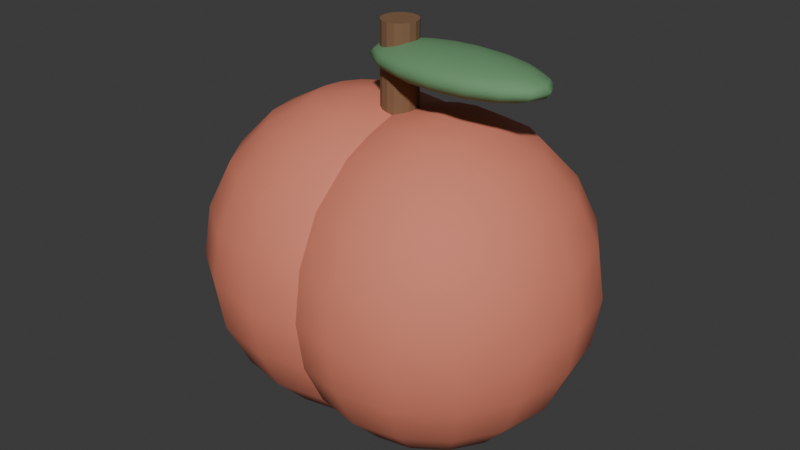 # Source: apple.blend  (saved by Blender 4.5.87; exported with 4.5.12 LTS)
import bpy
from mathutils import Matrix  # noqa: F401  (used for matrix-valued properties, if any)

bpy.ops.wm.read_factory_settings(use_empty=True)
scene = bpy.context.scene
scene.name = 'Scene'

# ---- collections
col_collection = bpy.data.collections.new('Collection'); scene.collection.children.link(col_collection)

# ---- materials (node trees are filled in below, after node groups)
mat_coral_009 = bpy.data.materials.new('coral.009')
mat_coral_009.diffuse_color = (0.7379, 0.2232, 0.1413, 1.0)
mat_edge_006 = bpy.data.materials.new('edge.006')
mat_edge_006.diffuse_color = (0.2159, 0.1144, 0.05613, 1.0)
mat_leaf_006 = bpy.data.materials.new('leaf.006')
mat_leaf_006.diffuse_color = (0.1384, 0.3095, 0.1441, 1.0)

# ---- material node trees
mat_coral_009.use_nodes = True; mat_coral_009.node_tree.nodes.clear()
_N = mat_coral_009.node_tree.nodes; _L = mat_coral_009.node_tree.links
n0 = _N.new('ShaderNodeBsdfPrincipled'); n0.name = 'Principled BSDF'; n0.location = (-200, 100)
n0.inputs[0].default_value = (0.7379, 0.2232, 0.1413, 1.0)
n0.inputs[2].default_value = 0.78
n1 = _N.new('ShaderNodeOutputMaterial'); n1.name = 'Material Output'; n1.location = (200, 100)
_L.new(n0.outputs[0], n1.inputs[0])
n1.is_active_output = True
mat_edge_006.use_nodes = True; mat_edge_006.node_tree.nodes.clear()
_N = mat_edge_006.node_tree.nodes; _L = mat_edge_006.node_tree.links
n0 = _N.new('ShaderNodeBsdfPrincipled'); n0.name = 'Principled BSDF'; n0.location = (-200, 100)
n0.inputs[0].default_value = (0.2159, 0.1144, 0.05613, 1.0)
n0.inputs[2].default_value = 0.78
n1 = _N.new('ShaderNodeOutputMaterial'); n1.name = 'Material Output'; n1.location = (200, 100)
_L.new(n0.outputs[0], n1.inputs[0])
n1.is_active_output = True
mat_leaf_006.use_nodes = True; mat_leaf_006.node_tree.nodes.clear()
_N = mat_leaf_006.node_tree.nodes; _L = mat_leaf_006.node_tree.links
n0 = _N.new('ShaderNodeBsdfPrincipled'); n0.name = 'Principled BSDF'; n0.location = (-200, 100)
n0.inputs[0].default_value = (0.1384, 0.3095, 0.1441, 1.0)
n0.inputs[2].default_value = 0.78
n1 = _N.new('ShaderNodeOutputMaterial'); n1.name = 'Material Output'; n1.location = (200, 100)
_L.new(n0.outputs[0], n1.inputs[0])
n1.is_active_output = True

# ---- world
world_world = bpy.data.worlds.new('World'); scene.world = world_world
world_world.use_nodes = True; world_world.node_tree.nodes.clear()
_N = world_world.node_tree.nodes; _L = world_world.node_tree.links
n0 = _N.new('ShaderNodeOutputWorld'); n0.name = 'World Output'; n0.location = (200, 100)
n1 = _N.new('ShaderNodeBackground'); n1.name = 'Background'; n1.location = (-200, 100)
n1.inputs[0].default_value = (0.05088, 0.05088, 0.05088, 1.0)
_L.new(n1.outputs[0], n0.inputs[0])
n0.is_active_output = True
world_world.color = (0.05088, 0.05088, 0.05088)
world_world.sun_shadow_jitter_overblur = 0.0

# ---- meshes
me_sphere_269 = bpy.data.meshes.new('Sphere.269')
me_sphere_269.from_pydata([(0.0, 0.178, 0.1352), (0.0, 0.22, 0.0), (0.0, 0.2092, -0.07107), (0.0, 0.178, -0.1352), (0.0, 0.06798, -0.2187), (0.02602, 0.06281, 0.2187), (0.04949, 0.1195, 0.1861), (0.06811, 0.1644, 0.1352), (0.08007, 0.1933, 0.07107), (0.08419, 0.2033, 0.0), (0.08007, 0.1933, -0.07107), (0.06811, 0.1644, -0.1352), (0.04949, 0.1195, -0.1861), (0.02602, 0.06281, -0.2187), (0.04807, 0.04807, 0.2187), (0.09144, 0.09144, 0.1861), (0.1259, 0.1259, 0.1352), (0.1479, 0.1479, 0.07107), (0.1556, 0.1556, 0.0), (0.1479, 0.1479, -0.07107), (0.1259, 0.1259, -0.1352), (0.09144, 0.09144, -0.1861), (0.04807, 0.04807, -0.2187), (0.06281, 0.02602, 0.2187), (0.1195, 0.04949, 0.1861), (0.1644, 0.06811, 0.1352), (0.1933, 0.08007, 0.07107), (0.2033, 0.08419, 0.0), (0.1933, 0.08007, -0.07107), (0.1644, 0.06811, -0.1352), (0.1195, 0.04949, -0.1861), (0.06281, 0.02602, -0.2187), (0.06798, -1.147e-08, 0.2187), (0.1293, -1.967e-08, 0.1861), (0.178, -3.278e-08, 0.1352), (0.2092, -1.967e-08, 0.07107), (0.22, -3.278e-08, 0.0), (0.2092, -1.967e-08, -0.07107), (0.178, -3.278e-08, -0.1352), (0.1293, -1.967e-08, -0.1861), (0.06798, -1.147e-08, -0.2187), (0.06281, -0.02602, 0.2187), (0.1195, -0.04949, 0.1861), (0.1644, -0.06811, 0.1352), (0.1933, -0.08007, 0.07107), (0.2033, -0.08419, 0.0), (0.1933, -0.08007, -0.07107), (0.1644, -0.06811, -0.1352), (0.1195, -0.04949, -0.1861), (0.06281, -0.02602, -0.2187), (0.04807, -0.04807, 0.2187), (0.09144, -0.09144, 0.1861), (0.1259, -0.1259, 0.1352), (0.1479, -0.1479, 0.07107), (0.1556, -0.1556, 0.0), (0.1479, -0.1479, -0.07107), (0.1259, -0.1259, -0.1352), (0.09144, -0.09144, -0.1861), (0.04807, -0.04807, -0.2187), (0.02602, -0.06281, 0.2187), (0.04949, -0.1195, 0.1861), (0.06811, -0.1644, 0.1352), (0.08007, -0.1933, 0.07107), (0.08419, -0.2033, 0.0), (0.08007, -0.1933, -0.07107), (0.06811, -0.1644, -0.1352), (0.04949, -0.1195, -0.1861), (0.02602, -0.06281, -0.2187), (-1.967e-08, -0.06798, 0.2187), (-3.934e-08, -0.1293, 0.1861), (-5.245e-08, -0.178, 0.1352), (-5.901e-08, -0.2092, 0.07107), (-7.868e-08, -0.22, 0.0), (-5.901e-08, -0.2092, -0.07107), (-5.245e-08, -0.178, -0.1352), (-3.934e-08, -0.1293, -0.1861), (-1.967e-08, -0.06798, -0.2187), (0.0, 0.0, -0.23), (-0.02602, -0.06281, 0.2187), (-0.04949, -0.1195, 0.1861), (-0.06811, -0.1644, 0.1352), (-0.08007, -0.1933, 0.07107), (-0.08419, -0.2033, 0.0), (-0.08007, -0.1933, -0.07107), (-0.06811, -0.1644, -0.1352), (-0.04949, -0.1195, -0.1861), (-0.02602, -0.06281, -0.2187), (0.0, 0.0, 0.23), (-0.04807, -0.04807, 0.2187), (-0.09144, -0.09144, 0.1861), (-0.1259, -0.1259, 0.1352), (-0.1479, -0.1479, 0.07107), (-0.1556, -0.1556, 0.0), (-0.1479, -0.1479, -0.07107), (-0.1259, -0.1259, -0.1352), (-0.09144, -0.09144, -0.1861), (-0.04807, -0.04807, -0.2187), (-0.06281, -0.02602, 0.2187), (-0.1195, -0.04949, 0.1861), (-0.1644, -0.06811, 0.1352), (-0.1933, -0.08007, 0.07107), (-0.2033, -0.08419, 0.0), (-0.1933, -0.08007, -0.07107), (-0.1644, -0.06811, -0.1352), (-0.1195, -0.04949, -0.1861), (-0.06281, -0.02602, -0.2187), (-0.06798, 2.623e-08, 0.2187), (-0.1293, 5.573e-08, 0.1861), (-0.178, 7.212e-08, 0.1352), (-0.2092, 9.835e-08, 0.07107), (-0.22, 1.115e-07, 0.0), (-0.2092, 9.835e-08, -0.07107), (-0.178, 7.212e-08, -0.1352), (-0.1293, 5.573e-08, -0.1861), (-0.06798, 2.623e-08, -0.2187), (-0.06281, 0.02602, 0.2187), (-0.1195, 0.04949, 0.1861), (-0.1644, 0.06811, 0.1352), (-0.1933, 0.08007, 0.07107), (-0.2033, 0.08419, 0.0), (-0.1933, 0.08007, -0.07107), (-0.1644, 0.06811, -0.1352), (-0.1195, 0.04949, -0.1861), (-0.06281, 0.02602, -0.2187), (-0.04807, 0.04807, 0.2187), (-0.09144, 0.09144, 0.1861), (-0.1259, 0.1259, 0.1352), (-0.1479, 0.1479, 0.07107), (-0.1556, 0.1556, 0.0), (-0.1479, 0.1479, -0.07107), (-0.1259, 0.1259, -0.1352), (-0.09144, 0.09144, -0.1861), (-0.04807, 0.04807, -0.2187), (-0.02602, 0.06281, 0.2187), (-0.04949, 0.1195, 0.1861), (-0.06811, 0.1644, 0.1352), (-0.08007, 0.1933, 0.07107), (-0.08419, 0.2033, 0.0), (-0.08007, 0.1933, -0.07107), (-0.06811, 0.1644, -0.1352), (-0.04949, 0.1195, -0.1861), (-0.02602, 0.06281, -0.2187), (3.606e-08, 0.06798, 0.2187), (7.212e-08, 0.1293, 0.1861), (1.18e-07, 0.2092, 0.07107), (7.212e-08, 0.1293, -0.1861), (0.13, 0.178, 0.1352), (0.13, 0.22, 0.0), (0.13, 0.2092, -0.07107), (0.13, 0.178, -0.1352), (0.13, 0.06798, -0.2187), (0.1548, 0.06281, 0.2187), (0.1772, 0.1195, 0.1861), (0.195, 0.1644, 0.1352), (0.2064, 0.1933, 0.07107), (0.2104, 0.2033, 0.0), (0.2064, 0.1933, -0.07107), (0.195, 0.1644, -0.1352), (0.1772, 0.1195, -0.1861), (0.1548, 0.06281, -0.2187), (0.1759, 0.04807, 0.2187), (0.2173, 0.09144, 0.1861), (0.2501, 0.1259, 0.1352), (0.2712, 0.1479, 0.07107), (0.2785, 0.1556, 0.0), (0.2712, 0.1479, -0.07107), (0.2501, 0.1259, -0.1352), (0.2173, 0.09144, -0.1861), (0.1759, 0.04807, -0.2187), (0.19, 0.02602, 0.2187), (0.244, 0.04949, 0.1861), (0.287, 0.06811, 0.1352), (0.3145, 0.08007, 0.07107), (0.324, 0.08419, 0.0), (0.3145, 0.08007, -0.07107), (0.287, 0.06811, -0.1352), (0.244, 0.04949, -0.1861), (0.19, 0.02602, -0.2187), (0.1949, -1.147e-08, 0.2187), (0.2534, -1.967e-08, 0.1861), (0.2999, -3.278e-08, 0.1352), (0.3297, -1.967e-08, 0.07107), (0.34, -3.278e-08, 0.0), (0.3297, -1.967e-08, -0.07107), (0.2999, -3.278e-08, -0.1352), (0.2534, -1.967e-08, -0.1861), (0.1949, -1.147e-08, -0.2187), (0.19, -0.02602, 0.2187), (0.244, -0.04949, 0.1861), (0.287, -0.06811, 0.1352), (0.3145, -0.08007, 0.07107), (0.324, -0.08419, 0.0), (0.3145, -0.08007, -0.07107), (0.287, -0.06811, -0.1352), (0.244, -0.04949, -0.1861), (0.19, -0.02602, -0.2187), (0.1759, -0.04807, 0.2187), (0.2173, -0.09144, 0.1861), (0.2501, -0.1259, 0.1352), (0.2712, -0.1479, 0.07107), (0.2785, -0.1556, 0.0), (0.2712, -0.1479, -0.07107), (0.2501, -0.1259, -0.1352), (0.2173, -0.09144, -0.1861), (0.1759, -0.04807, -0.2187), (0.1548, -0.06281, 0.2187), (0.1772, -0.1195, 0.1861), (0.195, -0.1644, 0.1352), (0.2064, -0.1933, 0.07107), (0.2104, -0.2033, 0.0), (0.2064, -0.1933, -0.07107), (0.195, -0.1644, -0.1352), (0.1772, -0.1195, -0.1861), (0.1548, -0.06281, -0.2187), (0.13, -0.06798, 0.2187), (0.13, -0.1293, 0.1861), (0.13, -0.178, 0.1352), (0.13, -0.2092, 0.07107), (0.13, -0.22, 0.0), (0.13, -0.2092, -0.07107), (0.13, -0.178, -0.1352), (0.13, -0.1293, -0.1861), (0.13, -0.06798, -0.2187), (0.13, 0.0, -0.23), (0.1052, -0.06281, 0.2187), (0.08276, -0.1195, 0.1861), (0.06498, -0.1644, 0.1352), (0.05357, -0.1933, 0.07107), (0.04964, -0.2033, 0.0), (0.05357, -0.1933, -0.07107), (0.06498, -0.1644, -0.1352), (0.08276, -0.1195, -0.1861), (0.1052, -0.06281, -0.2187), (0.13, 0.0, 0.23), (0.08411, -0.04807, 0.2187), (0.04272, -0.09144, 0.1861), (0.009867, -0.1259, 0.1352), (-0.01122, -0.1479, 0.07107), (-0.01849, -0.1556, 0.0), (-0.01122, -0.1479, -0.07107), (0.009867, -0.1259, -0.1352), (0.04272, -0.09144, -0.1861), (0.08411, -0.04807, -0.2187), (0.07005, -0.02602, 0.2187), (0.01596, -0.04949, 0.1861), (-0.02696, -0.06811, 0.1352), (-0.05452, -0.08007, 0.07107), (-0.06401, -0.08419, 0.0), (-0.05452, -0.08007, -0.07107), (-0.02696, -0.06811, -0.1352), (0.01596, -0.04949, -0.1861), (0.07005, -0.02602, -0.2187), (0.06511, 2.623e-08, 0.2187), (0.006565, 5.573e-08, 0.1861), (-0.03989, 7.212e-08, 0.1352), (-0.06972, 9.835e-08, 0.07107), (-0.08, 1.115e-07, 0.0), (-0.06972, 9.835e-08, -0.07107), (-0.03989, 7.212e-08, -0.1352), (0.006565, 5.573e-08, -0.1861), (0.06511, 2.623e-08, -0.2187), (0.07005, 0.02602, 0.2187), (0.01596, 0.04949, 0.1861), (-0.02696, 0.06811, 0.1352), (-0.05452, 0.08007, 0.07107), (-0.06401, 0.08419, 0.0), (-0.05452, 0.08007, -0.07107), (-0.02696, 0.06811, -0.1352), (0.01596, 0.04949, -0.1861), (0.07005, 0.02602, -0.2187), (0.08411, 0.04807, 0.2187), (0.04272, 0.09144, 0.1861), (0.009867, 0.1259, 0.1352), (-0.01122, 0.1479, 0.07107), (-0.01849, 0.1556, 0.0), (-0.01122, 0.1479, -0.07107), (0.009867, 0.1259, -0.1352), (0.04272, 0.09144, -0.1861), (0.08411, 0.04807, -0.2187), (0.1052, 0.06281, 0.2187), (0.08276, 0.1195, 0.1861), (0.06498, 0.1644, 0.1352), (0.05357, 0.1933, 0.07107), (0.04964, 0.2033, 0.0), (0.05357, 0.1933, -0.07107), (0.06498, 0.1644, -0.1352), (0.08276, 0.1195, -0.1861), (0.1052, 0.06281, -0.2187), (0.13, 0.06798, 0.2187), (0.13, 0.1293, 0.1861), (0.13, 0.2092, 0.07107), (0.13, 0.1293, -0.1861)], [], [(144, 0, 7, 8), (142, 87, 5), (145, 3, 11, 12), (1, 144, 8, 9), (143, 142, 5, 6), (4, 145, 12, 13), (2, 1, 9, 10), (0, 143, 6, 7), (77, 4, 13), (3, 2, 10, 11), (5, 87, 14), (12, 11, 20, 21), (9, 8, 17, 18), (6, 5, 14, 15), (13, 12, 21, 22), (10, 9, 18, 19), (7, 6, 15, 16), (77, 13, 22), (11, 10, 19, 20), (8, 7, 16, 17), (20, 19, 28, 29), (17, 16, 25, 26), (14, 87, 23), (21, 20, 29, 30), (18, 17, 26, 27), (15, 14, 23, 24), (22, 21, 30, 31), (19, 18, 27, 28), (16, 15, 24, 25), (77, 22, 31), (25, 24, 33, 34), (77, 31, 40), (29, 28, 37, 38), (26, 25, 34, 35), (23, 87, 32), (30, 29, 38, 39), (27, 26, 35, 36), (24, 23, 32, 33), (31, 30, 39, 40), (28, 27, 36, 37), (37, 36, 45, 46), (34, 33, 42, 43), (77, 40, 49), (38, 37, 46, 47), (35, 34, 43, 44), (32, 87, 41), (39, 38, 47, 48), (36, 35, 44, 45), (33, 32, 41, 42), (40, 39, 48, 49), (42, 41, 50, 51), (49, 48, 57, 58), (46, 45, 54, 55), (43, 42, 51, 52), (77, 49, 58), (47, 46, 55, 56), (44, 43, 52, 53), (41, 87, 50), (48, 47, 56, 57), (45, 44, 53, 54), (57, 56, 65, 66), (54, 53, 62, 63), (51, 50, 59, 60), (58, 57, 66, 67), (55, 54, 63, 64), (52, 51, 60, 61), (77, 58, 67), (56, 55, 64, 65), (53, 52, 61, 62), (50, 87, 59), (62, 61, 70, 71), (59, 87, 68), (66, 65, 74, 75), (63, 62, 71, 72), (60, 59, 68, 69), (67, 66, 75, 76), (64, 63, 72, 73), (61, 60, 69, 70), (77, 67, 76), (65, 64, 73, 74), (74, 73, 83, 84), (71, 70, 80, 81), (68, 87, 78), (75, 74, 84, 85), (72, 71, 81, 82), (69, 68, 78, 79), (76, 75, 85, 86), (73, 72, 82, 83), (70, 69, 79, 80), (77, 76, 86), (80, 79, 89, 90), (77, 86, 96), (84, 83, 93, 94), (81, 80, 90, 91), (78, 87, 88), (85, 84, 94, 95), (82, 81, 91, 92), (79, 78, 88, 89), (86, 85, 95, 96), (83, 82, 92, 93), (96, 95, 104, 105), (93, 92, 101, 102), (90, 89, 98, 99), (77, 96, 105), (94, 93, 102, 103), (91, 90, 99, 100), (88, 87, 97), (95, 94, 103, 104), (92, 91, 100, 101), (89, 88, 97, 98), (101, 100, 109, 110), (98, 97, 106, 107), (105, 104, 113, 114), (102, 101, 110, 111), (99, 98, 107, 108), (77, 105, 114), (103, 102, 111, 112), (100, 99, 108, 109), (97, 87, 106), (104, 103, 112, 113), (106, 87, 115), (113, 112, 121, 122), (110, 109, 118, 119), (107, 106, 115, 116), (114, 113, 122, 123), (111, 110, 119, 120), (108, 107, 116, 117), (77, 114, 123), (112, 111, 120, 121), (109, 108, 117, 118), (118, 117, 126, 127), (115, 87, 124), (122, 121, 130, 131), (119, 118, 127, 128), (116, 115, 124, 125), (123, 122, 131, 132), (120, 119, 128, 129), (117, 116, 125, 126), (77, 123, 132), (121, 120, 129, 130), (77, 132, 141), (130, 129, 138, 139), (127, 126, 135, 136), (124, 87, 133), (131, 130, 139, 140), (128, 127, 136, 137), (125, 124, 133, 134), (132, 131, 140, 141), (129, 128, 137, 138), (126, 125, 134, 135), (138, 137, 1, 2), (135, 134, 143, 0), (77, 141, 4), (139, 138, 2, 3), (136, 135, 0, 144), (133, 87, 142), (140, 139, 3, 145), (137, 136, 144, 1), (134, 133, 142, 143), (141, 140, 145, 4), (288, 233, 151), (291, 149, 157, 158), (147, 290, 154, 155), (289, 288, 151, 152), (150, 291, 158, 159), (148, 147, 155, 156), (146, 289, 152, 153), (223, 150, 159), (149, 148, 156, 157), (290, 146, 153, 154), (158, 157, 166, 167), (155, 154, 163, 164), (152, 151, 160, 161), (159, 158, 167, 168), (156, 155, 164, 165), (153, 152, 161, 162), (223, 159, 168), (157, 156, 165, 166), (154, 153, 162, 163), (151, 233, 160), (163, 162, 171, 172), (160, 233, 169), (167, 166, 175, 176), (164, 163, 172, 173), (161, 160, 169, 170), (168, 167, 176, 177), (165, 164, 173, 174), (162, 161, 170, 171), (223, 168, 177), (166, 165, 174, 175), (175, 174, 183, 184), (172, 171, 180, 181), (169, 233, 178), (176, 175, 184, 185), (173, 172, 181, 182), (170, 169, 178, 179), (177, 176, 185, 186), (174, 173, 182, 183), (171, 170, 179, 180), (223, 177, 186), (180, 179, 188, 189), (223, 186, 195), (184, 183, 192, 193), (181, 180, 189, 190), (178, 233, 187), (185, 184, 193, 194), (182, 181, 190, 191), (179, 178, 187, 188), (186, 185, 194, 195), (183, 182, 191, 192), (195, 194, 203, 204), (192, 191, 200, 201), (189, 188, 197, 198), (223, 195, 204), (193, 192, 201, 202), (190, 189, 198, 199), (187, 233, 196), (194, 193, 202, 203), (191, 190, 199, 200), (188, 187, 196, 197), (200, 199, 208, 209), (197, 196, 205, 206), (204, 203, 212, 213), (201, 200, 209, 210), (198, 197, 206, 207), (223, 204, 213), (202, 201, 210, 211), (199, 198, 207, 208), (196, 233, 205), (203, 202, 211, 212), (205, 233, 214), (212, 211, 220, 221), (209, 208, 217, 218), (206, 205, 214, 215), (213, 212, 221, 222), (210, 209, 218, 219), (207, 206, 215, 216), (223, 213, 222), (211, 210, 219, 220), (208, 207, 216, 217), (217, 216, 226, 227), (214, 233, 224), (221, 220, 230, 231), (218, 217, 227, 228), (215, 214, 224, 225), (222, 221, 231, 232), (219, 218, 228, 229), (216, 215, 225, 226), (223, 222, 232), (220, 219, 229, 230), (223, 232, 242), (230, 229, 239, 240), (227, 226, 236, 237), (224, 233, 234), (231, 230, 240, 241), (228, 227, 237, 238), (225, 224, 234, 235), (232, 231, 241, 242), (229, 228, 238, 239), (226, 225, 235, 236), (239, 238, 247, 248), (236, 235, 244, 245), (223, 242, 251), (240, 239, 248, 249), (237, 236, 245, 246), (234, 233, 243), (241, 240, 249, 250), (238, 237, 246, 247), (235, 234, 243, 244), (242, 241, 250, 251), (244, 243, 252, 253), (251, 250, 259, 260), (248, 247, 256, 257), (245, 244, 253, 254), (223, 251, 260), (249, 248, 257, 258), (246, 245, 254, 255), (243, 233, 252), (250, 249, 258, 259), (247, 246, 255, 256), (256, 255, 264, 265), (253, 252, 261, 262), (260, 259, 268, 269), (257, 256, 265, 266), (254, 253, 262, 263), (223, 260, 269), (258, 257, 266, 267), (255, 254, 263, 264), (252, 233, 261), (259, 258, 267, 268), (261, 233, 270), (268, 267, 276, 277), (265, 264, 273, 274), (262, 261, 270, 271), (269, 268, 277, 278), (266, 265, 274, 275), (263, 262, 271, 272), (223, 269, 278), (267, 266, 275, 276), (264, 263, 272, 273), (276, 275, 284, 285), (273, 272, 281, 282), (270, 233, 279), (277, 276, 285, 286), (274, 273, 282, 283), (271, 270, 279, 280), (278, 277, 286, 287), (275, 274, 283, 284), (272, 271, 280, 281), (223, 278, 287), (281, 280, 289, 146), (223, 287, 150), (285, 284, 148, 149), (282, 281, 146, 290), (279, 233, 288), (286, 285, 149, 291), (283, 282, 290, 147), (280, 279, 288, 289), (287, 286, 291, 150), (284, 283, 147, 148)])
me_sphere_269.polygons.foreach_set('use_smooth', [True] * 320)
_uv = me_sphere_269.uv_layers.new(name='UVMap')
_uv.uv.foreach_set('vector', [0.75, 0.6, 0.75, 0.7, 0.6875, 0.7, 0.6875, 0.6, 0.75, 0.9, 0.7187, 1.0, 0.6875, 0.9, 0.75, 0.2, 0.75, 0.3, 0.6875, 0.3, 0.6875, 0.2, 0.75, 0.5, 0.75, 0.6, 0.6875, 0.6, 0.6875, 0.5, 0.75, 0.8, 0.75, 0.9, 0.6875, 0.9, 0.6875, 0.8, 0.75, 0.1, 0.75, 0.2, 0.6875, 0.2, 0.6875, 0.1, 0.75, 0.4, 0.75, 0.5, 0.6875, 0.5, 0.6875, 0.4, 0.75, 0.7, 0.75, 0.8, 0.6875, 0.8, 0.6875, 0.7, 0.7188, 0.0, 0.75, 0.1, 0.6875, 0.1, 0.75, 0.3, 0.75, 0.4, 0.6875, 0.4, 0.6875, 0.3, 0.6875, 0.9, 0.6562, 1.0, 0.625, 0.9, 0.6875, 0.2, 0.6875, 0.3, 0.625, 0.3, 0.625, 0.2, 0.6875, 0.5, 0.6875, 0.6, 0.625, 0.6, 0.625, 0.5, 0.6875, 0.8, 0.6875, 0.9, 0.625, 0.9, 0.625, 0.8, 0.6875, 0.1, 0.6875, 0.2, 0.625, 0.2, 0.625, 0.1, 0.6875, 0.4, 0.6875, 0.5, 0.625, 0.5, 0.625, 0.4, 0.6875, 0.7, 0.6875, 0.8, 0.625, 0.8, 0.625, 0.7, 0.6562, 0.0, 0.6875, 0.1, 0.625, 0.1, 0.6875, 0.3, 0.6875, 0.4, 0.625, 0.4, 0.625, 0.3, 0.6875, 0.6, 0.6875, 0.7, 0.625, 0.7, 0.625, 0.6, 0.625, 0.3, 0.625, 0.4, 0.5625, 0.4, 0.5625, 0.3, 0.625, 0.6, 0.625, 0.7, 0.5625, 0.7, 0.5625, 0.6, 0.625, 0.9, 0.5938, 1.0, 0.5625, 0.9, 0.625, 0.2, 0.625, 0.3, 0.5625, 0.3, 0.5625, 0.2, 0.625, 0.5, 0.625, 0.6, 0.5625, 0.6, 0.5625, 0.5, 0.625, 0.8, 0.625, 0.9, 0.5625, 0.9, 0.5625, 0.8, 0.625, 0.1, 0.625, 0.2, 0.5625, 0.2, 0.5625, 0.1, 0.625, 0.4, 0.625, 0.5, 0.5625, 0.5, 0.5625, 0.4, 0.625, 0.7, 0.625, 0.8, 0.5625, 0.8, 0.5625, 0.7, 0.5938, 0.0, 0.625, 0.1, 0.5625, 0.1, 0.5625, 0.7, 0.5625, 0.8, 0.5, 0.8, 0.5, 0.7, 0.5312, 0.0, 0.5625, 0.1, 0.5, 0.1, 0.5625, 0.3, 0.5625, 0.4, 0.5, 0.4, 0.5, 0.3, 0.5625, 0.6, 0.5625, 0.7, 0.5, 0.7, 0.5, 0.6, 0.5625, 0.9, 0.5312, 1.0, 0.5, 0.9, 0.5625, 0.2, 0.5625, 0.3, 0.5, 0.3, 0.5, 0.2, 0.5625, 0.5, 0.5625, 0.6, 0.5, 0.6, 0.5, 0.5, 0.5625, 0.8, 0.5625, 0.9, 0.5, 0.9, 0.5, 0.8, 0.5625, 0.1, 0.5625, 0.2, 0.5, 0.2, 0.5, 0.1, 0.5625, 0.4, 0.5625, 0.5, 0.5, 0.5, 0.5, 0.4, 0.5, 0.4, 0.5, 0.5, 0.4375, 0.5, 0.4375, 0.4, 0.5, 0.7, 0.5, 0.8, 0.4375, 0.8, 0.4375, 0.7, 0.4687, 0.0, 0.5, 0.1, 0.4375, 0.1, 0.5, 0.3, 0.5, 0.4, 0.4375, 0.4, 0.4375, 0.3, 0.5, 0.6, 0.5, 0.7, 0.4375, 0.7, 0.4375, 0.6, 0.5, 0.9, 0.4687, 1.0, 0.4375, 0.9, 0.5, 0.2, 0.5, 0.3, 0.4375, 0.3, 0.4375, 0.2, 0.5, 0.5, 0.5, 0.6, 0.4375, 0.6, 0.4375, 0.5, 0.5, 0.8, 0.5, 0.9, 0.4375, 0.9, 0.4375, 0.8, 0.5, 0.1, 0.5, 0.2, 0.4375, 0.2, 0.4375, 0.1, 0.4375, 0.8, 0.4375, 0.9, 0.375, 0.9, 0.375, 0.8, 0.4375, 0.1, 0.4375, 0.2, 0.375, 0.2, 0.375, 0.1, 0.4375, 0.4, 0.4375, 0.5, 0.375, 0.5, 0.375, 0.4, 0.4375, 0.7, 0.4375, 0.8, 0.375, 0.8, 0.375, 0.7, 0.4062, 0.0, 0.4375, 0.1, 0.375, 0.1, 0.4375, 0.3, 0.4375, 0.4, 0.375, 0.4, 0.375, 0.3, 0.4375, 0.6, 0.4375, 0.7, 0.375, 0.7, 0.375, 0.6, 0.4375, 0.9, 0.4062, 1.0, 0.375, 0.9, 0.4375, 0.2, 0.4375, 0.3, 0.375, 0.3, 0.375, 0.2, 0.4375, 0.5, 0.4375, 0.6, 0.375, 0.6, 0.375, 0.5, 0.375, 0.2, 0.375, 0.3, 0.3125, 0.3, 0.3125, 0.2, 0.375, 0.5, 0.375, 0.6, 0.3125, 0.6, 0.3125, 0.5, 0.375, 0.8, 0.375, 0.9, 0.3125, 0.9, 0.3125, 0.8, 0.375, 0.1, 0.375, 0.2, 0.3125, 0.2, 0.3125, 0.1, 0.375, 0.4, 0.375, 0.5, 0.3125, 0.5, 0.3125, 0.4, 0.375, 0.7, 0.375, 0.8, 0.3125, 0.8, 0.3125, 0.7, 0.3437, 0.0, 0.375, 0.1, 0.3125, 0.1, 0.375, 0.3, 0.375, 0.4, 0.3125, 0.4, 0.3125, 0.3, 0.375, 0.6, 0.375, 0.7, 0.3125, 0.7, 0.3125, 0.6, 0.375, 0.9, 0.3437, 1.0, 0.3125, 0.9, 0.3125, 0.6, 0.3125, 0.7, 0.25, 0.7, 0.25, 0.6, 0.3125, 0.9, 0.2812, 1.0, 0.25, 0.9, 0.3125, 0.2, 0.3125, 0.3, 0.25, 0.3, 0.25, 0.2, 0.3125, 0.5, 0.3125, 0.6, 0.25, 0.6, 0.25, 0.5, 0.3125, 0.8, 0.3125, 0.9, 0.25, 0.9, 0.25, 0.8, 0.3125, 0.1, 0.3125, 0.2, 0.25, 0.2, 0.25, 0.1, 0.3125, 0.4, 0.3125, 0.5, 0.25, 0.5, 0.25, 0.4, 0.3125, 0.7, 0.3125, 0.8, 0.25, 0.8, 0.25, 0.7, 0.2812, 0.0, 0.3125, 0.1, 0.25, 0.1, 0.3125, 0.3, 0.3125, 0.4, 0.25, 0.4, 0.25, 0.3, 0.25, 0.3, 0.25, 0.4, 0.1875, 0.4, 0.1875, 0.3, 0.25, 0.6, 0.25, 0.7, 0.1875, 0.7, 0.1875, 0.6, 0.25, 0.9, 0.2187, 1.0, 0.1875, 0.9, 0.25, 0.2, 0.25, 0.3, 0.1875, 0.3, 0.1875, 0.2, 0.25, 0.5, 0.25, 0.6, 0.1875, 0.6, 0.1875, 0.5, 0.25, 0.8, 0.25, 0.9, 0.1875, 0.9, 0.1875, 0.8, 0.25, 0.1, 0.25, 0.2, 0.1875, 0.2, 0.1875, 0.1, 0.25, 0.4, 0.25, 0.5, 0.1875, 0.5, 0.1875, 0.4, 0.25, 0.7, 0.25, 0.8, 0.1875, 0.8, 0.1875, 0.7, 0.2187, 0.0, 0.25, 0.1, 0.1875, 0.1, 0.1875, 0.7, 0.1875, 0.8, 0.125, 0.8, 0.125, 0.7, 0.1562, 0.0, 0.1875, 0.1, 0.125, 0.1, 0.1875, 0.3, 0.1875, 0.4, 0.125, 0.4, 0.125, 0.3, 0.1875, 0.6, 0.1875, 0.7, 0.125, 0.7, 0.125, 0.6, 0.1875, 0.9, 0.1562, 1.0, 0.125, 0.9, 0.1875, 0.2, 0.1875, 0.3, 0.125, 0.3, 0.125, 0.2, 0.1875, 0.5, 0.1875, 0.6, 0.125, 0.6, 0.125, 0.5, 0.1875, 0.8, 0.1875, 0.9, 0.125, 0.9, 0.125, 0.8, 0.1875, 0.1, 0.1875, 0.2, 0.125, 0.2, 0.125, 0.1, 0.1875, 0.4, 0.1875, 0.5, 0.125, 0.5, 0.125, 0.4, 0.125, 0.1, 0.125, 0.2, 0.0625, 0.2, 0.0625, 0.1, 0.125, 0.4, 0.125, 0.5, 0.0625, 0.5, 0.0625, 0.4, 0.125, 0.7, 0.125, 0.8, 0.0625, 0.8, 0.0625, 0.7, 0.09375, 0.0, 0.125, 0.1, 0.0625, 0.1, 0.125, 0.3, 0.125, 0.4, 0.0625, 0.4, 0.0625, 0.3, 0.125, 0.6, 0.125, 0.7, 0.0625, 0.7, 0.0625, 0.6, 0.125, 0.9, 0.09375, 1.0, 0.0625, 0.9, 0.125, 0.2, 0.125, 0.3, 0.0625, 0.3, 0.0625, 0.2, 0.125, 0.5, 0.125, 0.6, 0.0625, 0.6, 0.0625, 0.5, 0.125, 0.8, 0.125, 0.9, 0.0625, 0.9, 0.0625, 0.8, 0.0625, 0.5, 0.0625, 0.6, 0.0, 0.6, 0.0, 0.5, 0.0625, 0.8, 0.0625, 0.9, 0.0, 0.9, 0.0, 0.8, 0.0625, 0.1, 0.0625, 0.2, 0.0, 0.2, 0.0, 0.1, 0.0625, 0.4, 0.0625, 0.5, 0.0, 0.5, 0.0, 0.4, 0.0625, 0.7, 0.0625, 0.8, 0.0, 0.8, 0.0, 0.7, 0.03125, 0.0, 0.0625, 0.1, 0.0, 0.1, 0.0625, 0.3, 0.0625, 0.4, 0.0, 0.4, 0.0, 0.3, 0.0625, 0.6, 0.0625, 0.7, 0.0, 0.7, 0.0, 0.6, 0.0625, 0.9, 0.03125, 1.0, 0.0, 0.9, 0.0625, 0.2, 0.0625, 0.3, 0.0, 0.3, 0.0, 0.2, 1.0, 0.9, 0.9687, 1.0, 0.9375, 0.9, 1.0, 0.2, 1.0, 0.3, 0.9375, 0.3, 0.9375, 0.2, 1.0, 0.5, 1.0, 0.6, 0.9375, 0.6, 0.9375, 0.5, 1.0, 0.8, 1.0, 0.9, 0.9375, 0.9, 0.9375, 0.8, 1.0, 0.1, 1.0, 0.2, 0.9375, 0.2, 0.9375, 0.1, 1.0, 0.4, 1.0, 0.5, 0.9375, 0.5, 0.9375, 0.4, 1.0, 0.7, 1.0, 0.8, 0.9375, 0.8, 0.9375, 0.7, 0.9687, 0.0, 1.0, 0.1, 0.9375, 0.1, 1.0, 0.3, 1.0, 0.4, 0.9375, 0.4, 0.9375, 0.3, 1.0, 0.6, 1.0, 0.7, 0.9375, 0.7, 0.9375, 0.6, 0.9375, 0.6, 0.9375, 0.7, 0.875, 0.7, 0.875, 0.6, 0.9375, 0.9, 0.9062, 1.0, 0.875, 0.9, 0.9375, 0.2, 0.9375, 0.3, 0.875, 0.3, 0.875, 0.2, 0.9375, 0.5, 0.9375, 0.6, 0.875, 0.6, 0.875, 0.5, 0.9375, 0.8, 0.9375, 0.9, 0.875, 0.9, 0.875, 0.8, 0.9375, 0.1, 0.9375, 0.2, 0.875, 0.2, 0.875, 0.1, 0.9375, 0.4, 0.9375, 0.5, 0.875, 0.5, 0.875, 0.4, 0.9375, 0.7, 0.9375, 0.8, 0.875, 0.8, 0.875, 0.7, 0.9062, 0.0, 0.9375, 0.1, 0.875, 0.1, 0.9375, 0.3, 0.9375, 0.4, 0.875, 0.4, 0.875, 0.3, 0.8437, 0.0, 0.875, 0.1, 0.8125, 0.1, 0.875, 0.3, 0.875, 0.4, 0.8125, 0.4, 0.8125, 0.3, 0.875, 0.6, 0.875, 0.7, 0.8125, 0.7, 0.8125, 0.6, 0.875, 0.9, 0.8437, 1.0, 0.8125, 0.9, 0.875, 0.2, 0.875, 0.3, 0.8125, 0.3, 0.8125, 0.2, 0.875, 0.5, 0.875, 0.6, 0.8125, 0.6, 0.8125, 0.5, 0.875, 0.8, 0.875, 0.9, 0.8125, 0.9, 0.8125, 0.8, 0.875, 0.1, 0.875, 0.2, 0.8125, 0.2, 0.8125, 0.1, 0.875, 0.4, 0.875, 0.5, 0.8125, 0.5, 0.8125, 0.4, 0.875, 0.7, 0.875, 0.8, 0.8125, 0.8, 0.8125, 0.7, 0.8125, 0.4, 0.8125, 0.5, 0.75, 0.5, 0.75, 0.4, 0.8125, 0.7, 0.8125, 0.8, 0.75, 0.8, 0.75, 0.7, 0.7812, 0.0, 0.8125, 0.1, 0.75, 0.1, 0.8125, 0.3, 0.8125, 0.4, 0.75, 0.4, 0.75, 0.3, 0.8125, 0.6, 0.8125, 0.7, 0.75, 0.7, 0.75, 0.6, 0.8125, 0.9, 0.7812, 1.0, 0.75, 0.9, 0.8125, 0.2, 0.8125, 0.3, 0.75, 0.3, 0.75, 0.2, 0.8125, 0.5, 0.8125, 0.6, 0.75, 0.6, 0.75, 0.5, 0.8125, 0.8, 0.8125, 0.9, 0.75, 0.9, 0.75, 0.8, 0.8125, 0.1, 0.8125, 0.2, 0.75, 0.2, 0.75, 0.1, 0.75, 0.9, 0.7187, 1.0, 0.6875, 0.9, 0.75, 0.2, 0.75, 0.3, 0.6875, 0.3, 0.6875, 0.2, 0.75, 0.5, 0.75, 0.6, 0.6875, 0.6, 0.6875, 0.5, 0.75, 0.8, 0.75, 0.9, 0.6875, 0.9, 0.6875, 0.8, 0.75, 0.1, 0.75, 0.2, 0.6875, 0.2, 0.6875, 0.1, 0.75, 0.4, 0.75, 0.5, 0.6875, 0.5, 0.6875, 0.4, 0.75, 0.7, 0.75, 0.8, 0.6875, 0.8, 0.6875, 0.7, 0.7188, 0.0, 0.75, 0.1, 0.6875, 0.1, 0.75, 0.3, 0.75, 0.4, 0.6875, 0.4, 0.6875, 0.3, 0.75, 0.6, 0.75, 0.7, 0.6875, 0.7, 0.6875, 0.6, 0.6875, 0.2, 0.6875, 0.3, 0.625, 0.3, 0.625, 0.2, 0.6875, 0.5, 0.6875, 0.6, 0.625, 0.6, 0.625, 0.5, 0.6875, 0.8, 0.6875, 0.9, 0.625, 0.9, 0.625, 0.8, 0.6875, 0.1, 0.6875, 0.2, 0.625, 0.2, 0.625, 0.1, 0.6875, 0.4, 0.6875, 0.5, 0.625, 0.5, 0.625, 0.4, 0.6875, 0.7, 0.6875, 0.8, 0.625, 0.8, 0.625, 0.7, 0.6562, 0.0, 0.6875, 0.1, 0.625, 0.1, 0.6875, 0.3, 0.6875, 0.4, 0.625, 0.4, 0.625, 0.3, 0.6875, 0.6, 0.6875, 0.7, 0.625, 0.7, 0.625, 0.6, 0.6875, 0.9, 0.6562, 1.0, 0.625, 0.9, 0.625, 0.6, 0.625, 0.7, 0.5625, 0.7, 0.5625, 0.6, 0.625, 0.9, 0.5938, 1.0, 0.5625, 0.9, 0.625, 0.2, 0.625, 0.3, 0.5625, 0.3, 0.5625, 0.2, 0.625, 0.5, 0.625, 0.6, 0.5625, 0.6, 0.5625, 0.5, 0.625, 0.8, 0.625, 0.9, 0.5625, 0.9, 0.5625, 0.8, 0.625, 0.1, 0.625, 0.2, 0.5625, 0.2, 0.5625, 0.1, 0.625, 0.4, 0.625, 0.5, 0.5625, 0.5, 0.5625, 0.4, 0.625, 0.7, 0.625, 0.8, 0.5625, 0.8, 0.5625, 0.7, 0.5938, 0.0, 0.625, 0.1, 0.5625, 0.1, 0.625, 0.3, 0.625, 0.4, 0.5625, 0.4, 0.5625, 0.3, 0.5625, 0.3, 0.5625, 0.4, 0.5, 0.4, 0.5, 0.3, 0.5625, 0.6, 0.5625, 0.7, 0.5, 0.7, 0.5, 0.6, 0.5625, 0.9, 0.5312, 1.0, 0.5, 0.9, 0.5625, 0.2, 0.5625, 0.3, 0.5, 0.3, 0.5, 0.2, 0.5625, 0.5, 0.5625, 0.6, 0.5, 0.6, 0.5, 0.5, 0.5625, 0.8, 0.5625, 0.9, 0.5, 0.9, 0.5, 0.8, 0.5625, 0.1, 0.5625, 0.2, 0.5, 0.2, 0.5, 0.1, 0.5625, 0.4, 0.5625, 0.5, 0.5, 0.5, 0.5, 0.4, 0.5625, 0.7, 0.5625, 0.8, 0.5, 0.8, 0.5, 0.7, 0.5312, 0.0, 0.5625, 0.1, 0.5, 0.1, 0.5, 0.7, 0.5, 0.8, 0.4375, 0.8, 0.4375, 0.7, 0.4687, 0.0, 0.5, 0.1, 0.4375, 0.1, 0.5, 0.3, 0.5, 0.4, 0.4375, 0.4, 0.4375, 0.3, 0.5, 0.6, 0.5, 0.7, 0.4375, 0.7, 0.4375, 0.6, 0.5, 0.9, 0.4687, 1.0, 0.4375, 0.9, 0.5, 0.2, 0.5, 0.3, 0.4375, 0.3, 0.4375, 0.2, 0.5, 0.5, 0.5, 0.6, 0.4375, 0.6, 0.4375, 0.5, 0.5, 0.8, 0.5, 0.9, 0.4375, 0.9, 0.4375, 0.8, 0.5, 0.1, 0.5, 0.2, 0.4375, 0.2, 0.4375, 0.1, 0.5, 0.4, 0.5, 0.5, 0.4375, 0.5, 0.4375, 0.4, 0.4375, 0.1, 0.4375, 0.2, 0.375, 0.2, 0.375, 0.1, 0.4375, 0.4, 0.4375, 0.5, 0.375, 0.5, 0.375, 0.4, 0.4375, 0.7, 0.4375, 0.8, 0.375, 0.8, 0.375, 0.7, 0.4062, 0.0, 0.4375, 0.1, 0.375, 0.1, 0.4375, 0.3, 0.4375, 0.4, 0.375, 0.4, 0.375, 0.3, 0.4375, 0.6, 0.4375, 0.7, 0.375, 0.7, 0.375, 0.6, 0.4375, 0.9, 0.4062, 1.0, 0.375, 0.9, 0.4375, 0.2, 0.4375, 0.3, 0.375, 0.3, 0.375, 0.2, 0.4375, 0.5, 0.4375, 0.6, 0.375, 0.6, 0.375, 0.5, 0.4375, 0.8, 0.4375, 0.9, 0.375, 0.9, 0.375, 0.8, 0.375, 0.5, 0.375, 0.6, 0.3125, 0.6, 0.3125, 0.5, 0.375, 0.8, 0.375, 0.9, 0.3125, 0.9, 0.3125, 0.8, 0.375, 0.1, 0.375, 0.2, 0.3125, 0.2, 0.3125, 0.1, 0.375, 0.4, 0.375, 0.5, 0.3125, 0.5, 0.3125, 0.4, 0.375, 0.7, 0.375, 0.8, 0.3125, 0.8, 0.3125, 0.7, 0.3437, 0.0, 0.375, 0.1, 0.3125, 0.1, 0.375, 0.3, 0.375, 0.4, 0.3125, 0.4, 0.3125, 0.3, 0.375, 0.6, 0.375, 0.7, 0.3125, 0.7, 0.3125, 0.6, 0.375, 0.9, 0.3437, 1.0, 0.3125, 0.9, 0.375, 0.2, 0.375, 0.3, 0.3125, 0.3, 0.3125, 0.2, 0.3125, 0.9, 0.2812, 1.0, 0.25, 0.9, 0.3125, 0.2, 0.3125, 0.3, 0.25, 0.3, 0.25, 0.2, 0.3125, 0.5, 0.3125, 0.6, 0.25, 0.6, 0.25, 0.5, 0.3125, 0.8, 0.3125, 0.9, 0.25, 0.9, 0.25, 0.8, 0.3125, 0.1, 0.3125, 0.2, 0.25, 0.2, 0.25, 0.1, 0.3125, 0.4, 0.3125, 0.5, 0.25, 0.5, 0.25, 0.4, 0.3125, 0.7, 0.3125, 0.8, 0.25, 0.8, 0.25, 0.7, 0.2812, 0.0, 0.3125, 0.1, 0.25, 0.1, 0.3125, 0.3, 0.3125, 0.4, 0.25, 0.4, 0.25, 0.3, 0.3125, 0.6, 0.3125, 0.7, 0.25, 0.7, 0.25, 0.6, 0.25, 0.6, 0.25, 0.7, 0.1875, 0.7, 0.1875, 0.6, 0.25, 0.9, 0.2187, 1.0, 0.1875, 0.9, 0.25, 0.2, 0.25, 0.3, 0.1875, 0.3, 0.1875, 0.2, 0.25, 0.5, 0.25, 0.6, 0.1875, 0.6, 0.1875, 0.5, 0.25, 0.8, 0.25, 0.9, 0.1875, 0.9, 0.1875, 0.8, 0.25, 0.1, 0.25, 0.2, 0.1875, 0.2, 0.1875, 0.1, 0.25, 0.4, 0.25, 0.5, 0.1875, 0.5, 0.1875, 0.4, 0.25, 0.7, 0.25, 0.8, 0.1875, 0.8, 0.1875, 0.7, 0.2187, 0.0, 0.25, 0.1, 0.1875, 0.1, 0.25, 0.3, 0.25, 0.4, 0.1875, 0.4, 0.1875, 0.3, 0.1562, 0.0, 0.1875, 0.1, 0.125, 0.1, 0.1875, 0.3, 0.1875, 0.4, 0.125, 0.4, 0.125, 0.3, 0.1875, 0.6, 0.1875, 0.7, 0.125, 0.7, 0.125, 0.6, 0.1875, 0.9, 0.1562, 1.0, 0.125, 0.9, 0.1875, 0.2, 0.1875, 0.3, 0.125, 0.3, 0.125, 0.2, 0.1875, 0.5, 0.1875, 0.6, 0.125, 0.6, 0.125, 0.5, 0.1875, 0.8, 0.1875, 0.9, 0.125, 0.9, 0.125, 0.8, 0.1875, 0.1, 0.1875, 0.2, 0.125, 0.2, 0.125, 0.1, 0.1875, 0.4, 0.1875, 0.5, 0.125, 0.5, 0.125, 0.4, 0.1875, 0.7, 0.1875, 0.8, 0.125, 0.8, 0.125, 0.7, 0.125, 0.4, 0.125, 0.5, 0.0625, 0.5, 0.0625, 0.4, 0.125, 0.7, 0.125, 0.8, 0.0625, 0.8, 0.0625, 0.7, 0.09375, 0.0, 0.125, 0.1, 0.0625, 0.1, 0.125, 0.3, 0.125, 0.4, 0.0625, 0.4, 0.0625, 0.3, 0.125, 0.6, 0.125, 0.7, 0.0625, 0.7, 0.0625, 0.6, 0.125, 0.9, 0.09375, 1.0, 0.0625, 0.9, 0.125, 0.2, 0.125, 0.3, 0.0625, 0.3, 0.0625, 0.2, 0.125, 0.5, 0.125, 0.6, 0.0625, 0.6, 0.0625, 0.5, 0.125, 0.8, 0.125, 0.9, 0.0625, 0.9, 0.0625, 0.8, 0.125, 0.1, 0.125, 0.2, 0.0625, 0.2, 0.0625, 0.1, 0.0625, 0.8, 0.0625, 0.9, 0.0, 0.9, 0.0, 0.8, 0.0625, 0.1, 0.0625, 0.2, 0.0, 0.2, 0.0, 0.1, 0.0625, 0.4, 0.0625, 0.5, 0.0, 0.5, 0.0, 0.4, 0.0625, 0.7, 0.0625, 0.8, 0.0, 0.8, 0.0, 0.7, 0.03125, 0.0, 0.0625, 0.1, 0.0, 0.1, 0.0625, 0.3, 0.0625, 0.4, 0.0, 0.4, 0.0, 0.3, 0.0625, 0.6, 0.0625, 0.7, 0.0, 0.7, 0.0, 0.6, 0.0625, 0.9, 0.03125, 1.0, 0.0, 0.9, 0.0625, 0.2, 0.0625, 0.3, 0.0, 0.3, 0.0, 0.2, 0.0625, 0.5, 0.0625, 0.6, 0.0, 0.6, 0.0, 0.5, 1.0, 0.5, 1.0, 0.6, 0.9375, 0.6, 0.9375, 0.5, 1.0, 0.8, 1.0, 0.9, 0.9375, 0.9, 0.9375, 0.8, 1.0, 0.1, 1.0, 0.2, 0.9375, 0.2, 0.9375, 0.1, 1.0, 0.4, 1.0, 0.5, 0.9375, 0.5, 0.9375, 0.4, 1.0, 0.7, 1.0, 0.8, 0.9375, 0.8, 0.9375, 0.7, 0.9687, 0.0, 1.0, 0.1, 0.9375, 0.1, 1.0, 0.3, 1.0, 0.4, 0.9375, 0.4, 0.9375, 0.3, 1.0, 0.6, 1.0, 0.7, 0.9375, 0.7, 0.9375, 0.6, 1.0, 0.9, 0.9687, 1.0, 0.9375, 0.9, 1.0, 0.2, 1.0, 0.3, 0.9375, 0.3, 0.9375, 0.2, 0.9375, 0.9, 0.9062, 1.0, 0.875, 0.9, 0.9375, 0.2, 0.9375, 0.3, 0.875, 0.3, 0.875, 0.2, 0.9375, 0.5, 0.9375, 0.6, 0.875, 0.6, 0.875, 0.5, 0.9375, 0.8, 0.9375, 0.9, 0.875, 0.9, 0.875, 0.8, 0.9375, 0.1, 0.9375, 0.2, 0.875, 0.2, 0.875, 0.1, 0.9375, 0.4, 0.9375, 0.5, 0.875, 0.5, 0.875, 0.4, 0.9375, 0.7, 0.9375, 0.8, 0.875, 0.8, 0.875, 0.7, 0.9062, 0.0, 0.9375, 0.1, 0.875, 0.1, 0.9375, 0.3, 0.9375, 0.4, 0.875, 0.4, 0.875, 0.3, 0.9375, 0.6, 0.9375, 0.7, 0.875, 0.7, 0.875, 0.6, 0.875, 0.3, 0.875, 0.4, 0.8125, 0.4, 0.8125, 0.3, 0.875, 0.6, 0.875, 0.7, 0.8125, 0.7, 0.8125, 0.6, 0.875, 0.9, 0.8437, 1.0, 0.8125, 0.9, 0.875, 0.2, 0.875, 0.3, 0.8125, 0.3, 0.8125, 0.2, 0.875, 0.5, 0.875, 0.6, 0.8125, 0.6, 0.8125, 0.5, 0.875, 0.8, 0.875, 0.9, 0.8125, 0.9, 0.8125, 0.8, 0.875, 0.1, 0.875, 0.2, 0.8125, 0.2, 0.8125, 0.1, 0.875, 0.4, 0.875, 0.5, 0.8125, 0.5, 0.8125, 0.4, 0.875, 0.7, 0.875, 0.8, 0.8125, 0.8, 0.8125, 0.7, 0.8437, 0.0, 0.875, 0.1, 0.8125, 0.1, 0.8125, 0.7, 0.8125, 0.8, 0.75, 0.8, 0.75, 0.7, 0.7812, 0.0, 0.8125, 0.1, 0.75, 0.1, 0.8125, 0.3, 0.8125, 0.4, 0.75, 0.4, 0.75, 0.3, 0.8125, 0.6, 0.8125, 0.7, 0.75, 0.7, 0.75, 0.6, 0.8125, 0.9, 0.7812, 1.0, 0.75, 0.9, 0.8125, 0.2, 0.8125, 0.3, 0.75, 0.3, 0.75, 0.2, 0.8125, 0.5, 0.8125, 0.6, 0.75, 0.6, 0.75, 0.5, 0.8125, 0.8, 0.8125, 0.9, 0.75, 0.9, 0.75, 0.8, 0.8125, 0.1, 0.8125, 0.2, 0.75, 0.2, 0.75, 0.1, 0.8125, 0.4, 0.8125, 0.5, 0.75, 0.5, 0.75, 0.4])
me_sphere_269.materials.append(mat_coral_009)
me_sphere_269.update()
me_cylinder_053 = bpy.data.meshes.new('Cylinder.053')
me_cylinder_053.from_pydata([(0.0, 0.025, -0.075), (0.0, 0.025, 0.075), (0.009567, 0.0231, -0.075), (0.009567, 0.0231, 0.075), (0.01768, 0.01768, -0.075), (0.01768, 0.01768, 0.075), (0.0231, 0.009567, -0.075), (0.0231, 0.009567, 0.075), (0.025, 0.0, -0.075), (0.025, 0.0, 0.075), (0.0231, -0.009567, -0.075), (0.0231, -0.009567, 0.075), (0.01768, -0.01768, -0.075), (0.01768, -0.01768, 0.075), (0.009567, -0.0231, -0.075), (0.009567, -0.0231, 0.075), (0.0, -0.025, -0.075), (0.0, -0.025, 0.075), (-0.009567, -0.0231, -0.075), (-0.009567, -0.0231, 0.075), (-0.01768, -0.01768, -0.075), (-0.01768, -0.01768, 0.075), (-0.0231, -0.009567, -0.075), (-0.0231, -0.009567, 0.075), (-0.025, 0.0, -0.075), (-0.025, 0.0, 0.075), (-0.0231, 0.009567, -0.075), (-0.0231, 0.009567, 0.075), (-0.01768, 0.01768, -0.075), (-0.01768, 0.01768, 0.075), (-0.009567, 0.0231, -0.075), (-0.009567, 0.0231, 0.075)], [], [(0, 1, 3, 2), (2, 3, 5, 4), (4, 5, 7, 6), (6, 7, 9, 8), (8, 9, 11, 10), (10, 11, 13, 12), (12, 13, 15, 14), (14, 15, 17, 16), (16, 17, 19, 18), (18, 19, 21, 20), (20, 21, 23, 22), (22, 23, 25, 24), (24, 25, 27, 26), (26, 27, 29, 28), (3, 1, 31, 29, 27, 25, 23, 21, 19, 17, 15, 13, 11, 9, 7, 5), (28, 29, 31, 30), (30, 31, 1, 0), (0, 2, 4, 6, 8, 10, 12, 14, 16, 18, 20, 22, 24, 26, 28, 30)])
_uv = me_cylinder_053.uv_layers.new(name='UVMap')
_uv.uv.foreach_set('vector', [1.0, 0.5, 1.0, 1.0, 0.9375, 1.0, 0.9375, 0.5, 0.9375, 0.5, 0.9375, 1.0, 0.875, 1.0, 0.875, 0.5, 0.875, 0.5, 0.875, 1.0, 0.8125, 1.0, 0.8125, 0.5, 0.8125, 0.5, 0.8125, 1.0, 0.75, 1.0, 0.75, 0.5, 0.75, 0.5, 0.75, 1.0, 0.6875, 1.0, 0.6875, 0.5, 0.6875, 0.5, 0.6875, 1.0, 0.625, 1.0, 0.625, 0.5, 0.625, 0.5, 0.625, 1.0, 0.5625, 1.0, 0.5625, 0.5, 0.5625, 0.5, 0.5625, 1.0, 0.5, 1.0, 0.5, 0.5, 0.5, 0.5, 0.5, 1.0, 0.4375, 1.0, 0.4375, 0.5, 0.4375, 0.5, 0.4375, 1.0, 0.375, 1.0, 0.375, 0.5, 0.375, 0.5, 0.375, 1.0, 0.3125, 1.0, 0.3125, 0.5, 0.3125, 0.5, 0.3125, 1.0, 0.25, 1.0, 0.25, 0.5, 0.25, 0.5, 0.25, 1.0, 0.1875, 1.0, 0.1875, 0.5, 0.1875, 0.5, 0.1875, 1.0, 0.125, 1.0, 0.125, 0.5, 0.3418, 0.4717, 0.25, 0.49, 0.1582, 0.4717, 0.08029, 0.4197, 0.02827, 0.3418, 0.01, 0.25, 0.02827, 0.1582, 0.08029, 0.08029, 0.1582, 0.02827, 0.25, 0.01, 0.3418, 0.02827, 0.4197, 0.08029, 0.4717, 0.1582, 0.49, 0.25, 0.4717, 0.3418, 0.4197, 0.4197, 0.125, 0.5, 0.125, 1.0, 0.0625, 1.0, 0.0625, 0.5, 0.0625, 0.5, 0.0625, 1.0, 0.0, 1.0, 0.0, 0.5, 0.75, 0.49, 0.8418, 0.4717, 0.9197, 0.4197, 0.9717, 0.3418, 0.99, 0.25, 0.9717, 0.1582, 0.9197, 0.08029, 0.8418, 0.02827, 0.75, 0.01, 0.6582, 0.02827, 0.5803, 0.08029, 0.5283, 0.1582, 0.51, 0.25, 0.5283, 0.3418, 0.5803, 0.4197, 0.6582, 0.4717])
me_cylinder_053.materials.append(mat_edge_006)
me_cylinder_053.update()
me_sphere_271 = bpy.data.meshes.new('Sphere.271')
me_sphere_271.from_pydata([(0.0, 0.04854, 0.01469), (0.0, 0.06, 0.0), (0.0, 0.05706, -0.007725), (0.0, 0.04854, -0.01469), (0.0, 0.01854, -0.02378), (0.01537, 0.01713, 0.02378), (0.02924, 0.03258, 0.02023), (0.04025, 0.04485, 0.01469), (0.04731, 0.05272, 0.007725), (0.04975, 0.05543, 0.0), (0.04731, 0.05272, -0.007725), (0.04025, 0.04485, -0.01469), (0.02924, 0.03258, -0.02023), (0.01537, 0.01713, -0.02378), (0.02841, 0.01311, 0.02378), (0.05403, 0.02494, 0.02023), (0.07437, 0.03432, 0.01469), (0.08742, 0.04035, 0.007725), (0.09192, 0.04243, 0.0), (0.08742, 0.04035, -0.007725), (0.07437, 0.03432, -0.01469), (0.05403, 0.02494, -0.02023), (0.02841, 0.01311, -0.02378), (0.03711, 0.007095, 0.02378), (0.0706, 0.0135, 0.02023), (0.09717, 0.01858, 0.01469), (0.1142, 0.02184, 0.007725), (0.1201, 0.02296, 0.0), (0.1142, 0.02184, -0.007725), (0.09717, 0.01858, -0.01469), (0.0706, 0.0135, -0.02023), (0.03711, 0.007095, -0.02378), (0.04017, -3.129e-09, 0.02378), (0.07641, -5.364e-09, 0.02023), (0.1052, -8.941e-09, 0.01469), (0.1236, -5.364e-09, 0.007725), (0.13, -8.941e-09, 0.0), (0.1236, -5.364e-09, -0.007725), (0.1052, -8.941e-09, -0.01469), (0.07641, -5.364e-09, -0.02023), (0.04017, -3.129e-09, -0.02378), (0.03711, -0.007095, 0.02378), (0.0706, -0.0135, 0.02023), (0.09717, -0.01858, 0.01469), (0.1142, -0.02184, 0.007725), (0.1201, -0.02296, 0.0), (0.1142, -0.02184, -0.007725), (0.09717, -0.01858, -0.01469), (0.0706, -0.0135, -0.02023), (0.03711, -0.007095, -0.02378), (0.02841, -0.01311, 0.02378), (0.05403, -0.02494, 0.02023), (0.07437, -0.03432, 0.01469), (0.08742, -0.04035, 0.007725), (0.09192, -0.04243, 0.0), (0.08742, -0.04035, -0.007725), (0.07437, -0.03432, -0.01469), (0.05403, -0.02494, -0.02023), (0.02841, -0.01311, -0.02378), (0.01537, -0.01713, 0.02378), (0.02924, -0.03258, 0.02023), (0.04025, -0.04485, 0.01469), (0.04731, -0.05272, 0.007725), (0.04975, -0.05543, 0.0), (0.04731, -0.05272, -0.007725), (0.04025, -0.04485, -0.01469), (0.02924, -0.03258, -0.02023), (0.01537, -0.01713, -0.02378), (-1.162e-08, -0.01854, 0.02378), (-2.325e-08, -0.03527, 0.02023), (-3.099e-08, -0.04854, 0.01469), (-3.487e-08, -0.05706, 0.007725), (-4.649e-08, -0.06, 0.0), (-3.487e-08, -0.05706, -0.007725), (-3.099e-08, -0.04854, -0.01469), (-2.325e-08, -0.03527, -0.02023), (-1.162e-08, -0.01854, -0.02378), (0.0, 0.0, -0.025), (-0.01537, -0.01713, 0.02378), (-0.02924, -0.03258, 0.02023), (-0.04025, -0.04485, 0.01469), (-0.04731, -0.05272, 0.007725), (-0.04975, -0.05543, 0.0), (-0.04731, -0.05272, -0.007725), (-0.04025, -0.04485, -0.01469), (-0.02924, -0.03258, -0.02023), (-0.01537, -0.01713, -0.02378), (0.0, 0.0, 0.025), (-0.02841, -0.01311, 0.02378), (-0.05403, -0.02494, 0.02023), (-0.07437, -0.03432, 0.01469), (-0.08742, -0.04035, 0.007725), (-0.09192, -0.04243, 0.0), (-0.08742, -0.04035, -0.007725), (-0.07437, -0.03432, -0.01469), (-0.05403, -0.02494, -0.02023), (-0.02841, -0.01311, -0.02378), (-0.03711, -0.007095, 0.02378), (-0.0706, -0.0135, 0.02023), (-0.09717, -0.01858, 0.01469), (-0.1142, -0.02184, 0.007725), (-0.1201, -0.02296, 0.0), (-0.1142, -0.02184, -0.007725), (-0.09717, -0.01858, -0.01469), (-0.0706, -0.0135, -0.02023), (-0.03711, -0.007095, -0.02378), (-0.04017, 7.153e-09, 0.02378), (-0.07641, 1.52e-08, 0.02023), (-0.1052, 1.967e-08, 0.01469), (-0.1236, 2.682e-08, 0.007725), (-0.13, 3.04e-08, 0.0), (-0.1236, 2.682e-08, -0.007725), (-0.1052, 1.967e-08, -0.01469), (-0.07641, 1.52e-08, -0.02023), (-0.04017, 7.153e-09, -0.02378), (-0.03711, 0.007095, 0.02378), (-0.0706, 0.0135, 0.02023), (-0.09717, 0.01858, 0.01469), (-0.1142, 0.02184, 0.007725), (-0.1201, 0.02296, 0.0), (-0.1142, 0.02184, -0.007725), (-0.09717, 0.01858, -0.01469), (-0.0706, 0.0135, -0.02023), (-0.03711, 0.007095, -0.02378), (-0.02841, 0.01311, 0.02378), (-0.05403, 0.02494, 0.02023), (-0.07437, 0.03432, 0.01469), (-0.08742, 0.04035, 0.007725), (-0.09192, 0.04243, 0.0), (-0.08742, 0.04035, -0.007725), (-0.07437, 0.03432, -0.01469), (-0.05403, 0.02494, -0.02023), (-0.02841, 0.01311, -0.02378), (-0.01537, 0.01713, 0.02378), (-0.02924, 0.03258, 0.02023), (-0.04025, 0.04485, 0.01469), (-0.04731, 0.05272, 0.007725), (-0.04975, 0.05543, 0.0), (-0.04731, 0.05272, -0.007725), (-0.04025, 0.04485, -0.01469), (-0.02924, 0.03258, -0.02023), (-0.01537, 0.01713, -0.02378), (2.131e-08, 0.01854, 0.02378), (4.262e-08, 0.03527, 0.02023), (6.974e-08, 0.05706, 0.007725), (4.262e-08, 0.03527, -0.02023)], [], [(145, 3, 11, 12), (1, 144, 8, 9), (143, 142, 5, 6), (4, 145, 12, 13), (2, 1, 9, 10), (0, 143, 6, 7), (77, 4, 13), (3, 2, 10, 11), (144, 0, 7, 8), (142, 87, 5), (9, 8, 17, 18), (6, 5, 14, 15), (13, 12, 21, 22), (10, 9, 18, 19), (7, 6, 15, 16), (77, 13, 22), (11, 10, 19, 20), (8, 7, 16, 17), (5, 87, 14), (12, 11, 20, 21), (14, 87, 23), (21, 20, 29, 30), (18, 17, 26, 27), (15, 14, 23, 24), (22, 21, 30, 31), (19, 18, 27, 28), (16, 15, 24, 25), (77, 22, 31), (20, 19, 28, 29), (17, 16, 25, 26), (29, 28, 37, 38), (26, 25, 34, 35), (23, 87, 32), (30, 29, 38, 39), (27, 26, 35, 36), (24, 23, 32, 33), (31, 30, 39, 40), (28, 27, 36, 37), (25, 24, 33, 34), (77, 31, 40), (34, 33, 42, 43), (77, 40, 49), (38, 37, 46, 47), (35, 34, 43, 44), (32, 87, 41), (39, 38, 47, 48), (36, 35, 44, 45), (33, 32, 41, 42), (40, 39, 48, 49), (37, 36, 45, 46), (46, 45, 54, 55), (43, 42, 51, 52), (77, 49, 58), (47, 46, 55, 56), (44, 43, 52, 53), (41, 87, 50), (48, 47, 56, 57), (45, 44, 53, 54), (42, 41, 50, 51), (49, 48, 57, 58), (51, 50, 59, 60), (58, 57, 66, 67), (55, 54, 63, 64), (52, 51, 60, 61), (77, 58, 67), (56, 55, 64, 65), (53, 52, 61, 62), (50, 87, 59), (57, 56, 65, 66), (54, 53, 62, 63), (66, 65, 74, 75), (63, 62, 71, 72), (60, 59, 68, 69), (67, 66, 75, 76), (64, 63, 72, 73), (61, 60, 69, 70), (77, 67, 76), (65, 64, 73, 74), (62, 61, 70, 71), (59, 87, 68), (71, 70, 80, 81), (68, 87, 78), (75, 74, 84, 85), (72, 71, 81, 82), (69, 68, 78, 79), (76, 75, 85, 86), (73, 72, 82, 83), (70, 69, 79, 80), (77, 76, 86), (74, 73, 83, 84), (84, 83, 93, 94), (81, 80, 90, 91), (78, 87, 88), (85, 84, 94, 95), (82, 81, 91, 92), (79, 78, 88, 89), (86, 85, 95, 96), (83, 82, 92, 93), (80, 79, 89, 90), (77, 86, 96), (90, 89, 98, 99), (77, 96, 105), (94, 93, 102, 103), (91, 90, 99, 100), (88, 87, 97), (95, 94, 103, 104), (92, 91, 100, 101), (89, 88, 97, 98), (96, 95, 104, 105), (93, 92, 101, 102), (105, 104, 113, 114), (102, 101, 110, 111), (99, 98, 107, 108), (77, 105, 114), (103, 102, 111, 112), (100, 99, 108, 109), (97, 87, 106), (104, 103, 112, 113), (101, 100, 109, 110), (98, 97, 106, 107), (110, 109, 118, 119), (107, 106, 115, 116), (114, 113, 122, 123), (111, 110, 119, 120), (108, 107, 116, 117), (77, 114, 123), (112, 111, 120, 121), (109, 108, 117, 118), (106, 87, 115), (113, 112, 121, 122), (115, 87, 124), (122, 121, 130, 131), (119, 118, 127, 128), (116, 115, 124, 125), (123, 122, 131, 132), (120, 119, 128, 129), (117, 116, 125, 126), (77, 123, 132), (121, 120, 129, 130), (118, 117, 126, 127), (127, 126, 135, 136), (124, 87, 133), (131, 130, 139, 140), (128, 127, 136, 137), (125, 124, 133, 134), (132, 131, 140, 141), (129, 128, 137, 138), (126, 125, 134, 135), (77, 132, 141), (130, 129, 138, 139), (77, 141, 4), (139, 138, 2, 3), (136, 135, 0, 144), (133, 87, 142), (140, 139, 3, 145), (137, 136, 144, 1), (134, 133, 142, 143), (141, 140, 145, 4), (138, 137, 1, 2), (135, 134, 143, 0)])
me_sphere_271.polygons.foreach_set('use_smooth', [True] * 160)
_uv = me_sphere_271.uv_layers.new(name='UVMap')
_uv.uv.foreach_set('vector', [0.75, 0.2, 0.75, 0.3, 0.6875, 0.3, 0.6875, 0.2, 0.75, 0.5, 0.75, 0.6, 0.6875, 0.6, 0.6875, 0.5, 0.75, 0.8, 0.75, 0.9, 0.6875, 0.9, 0.6875, 0.8, 0.75, 0.1, 0.75, 0.2, 0.6875, 0.2, 0.6875, 0.1, 0.75, 0.4, 0.75, 0.5, 0.6875, 0.5, 0.6875, 0.4, 0.75, 0.7, 0.75, 0.8, 0.6875, 0.8, 0.6875, 0.7, 0.7188, 0.0, 0.75, 0.1, 0.6875, 0.1, 0.75, 0.3, 0.75, 0.4, 0.6875, 0.4, 0.6875, 0.3, 0.75, 0.6, 0.75, 0.7, 0.6875, 0.7, 0.6875, 0.6, 0.75, 0.9, 0.7187, 1.0, 0.6875, 0.9, 0.6875, 0.5, 0.6875, 0.6, 0.625, 0.6, 0.625, 0.5, 0.6875, 0.8, 0.6875, 0.9, 0.625, 0.9, 0.625, 0.8, 0.6875, 0.1, 0.6875, 0.2, 0.625, 0.2, 0.625, 0.1, 0.6875, 0.4, 0.6875, 0.5, 0.625, 0.5, 0.625, 0.4, 0.6875, 0.7, 0.6875, 0.8, 0.625, 0.8, 0.625, 0.7, 0.6562, 0.0, 0.6875, 0.1, 0.625, 0.1, 0.6875, 0.3, 0.6875, 0.4, 0.625, 0.4, 0.625, 0.3, 0.6875, 0.6, 0.6875, 0.7, 0.625, 0.7, 0.625, 0.6, 0.6875, 0.9, 0.6562, 1.0, 0.625, 0.9, 0.6875, 0.2, 0.6875, 0.3, 0.625, 0.3, 0.625, 0.2, 0.625, 0.9, 0.5938, 1.0, 0.5625, 0.9, 0.625, 0.2, 0.625, 0.3, 0.5625, 0.3, 0.5625, 0.2, 0.625, 0.5, 0.625, 0.6, 0.5625, 0.6, 0.5625, 0.5, 0.625, 0.8, 0.625, 0.9, 0.5625, 0.9, 0.5625, 0.8, 0.625, 0.1, 0.625, 0.2, 0.5625, 0.2, 0.5625, 0.1, 0.625, 0.4, 0.625, 0.5, 0.5625, 0.5, 0.5625, 0.4, 0.625, 0.7, 0.625, 0.8, 0.5625, 0.8, 0.5625, 0.7, 0.5938, 0.0, 0.625, 0.1, 0.5625, 0.1, 0.625, 0.3, 0.625, 0.4, 0.5625, 0.4, 0.5625, 0.3, 0.625, 0.6, 0.625, 0.7, 0.5625, 0.7, 0.5625, 0.6, 0.5625, 0.3, 0.5625, 0.4, 0.5, 0.4, 0.5, 0.3, 0.5625, 0.6, 0.5625, 0.7, 0.5, 0.7, 0.5, 0.6, 0.5625, 0.9, 0.5312, 1.0, 0.5, 0.9, 0.5625, 0.2, 0.5625, 0.3, 0.5, 0.3, 0.5, 0.2, 0.5625, 0.5, 0.5625, 0.6, 0.5, 0.6, 0.5, 0.5, 0.5625, 0.8, 0.5625, 0.9, 0.5, 0.9, 0.5, 0.8, 0.5625, 0.1, 0.5625, 0.2, 0.5, 0.2, 0.5, 0.1, 0.5625, 0.4, 0.5625, 0.5, 0.5, 0.5, 0.5, 0.4, 0.5625, 0.7, 0.5625, 0.8, 0.5, 0.8, 0.5, 0.7, 0.5312, 0.0, 0.5625, 0.1, 0.5, 0.1, 0.5, 0.7, 0.5, 0.8, 0.4375, 0.8, 0.4375, 0.7, 0.4687, 0.0, 0.5, 0.1, 0.4375, 0.1, 0.5, 0.3, 0.5, 0.4, 0.4375, 0.4, 0.4375, 0.3, 0.5, 0.6, 0.5, 0.7, 0.4375, 0.7, 0.4375, 0.6, 0.5, 0.9, 0.4687, 1.0, 0.4375, 0.9, 0.5, 0.2, 0.5, 0.3, 0.4375, 0.3, 0.4375, 0.2, 0.5, 0.5, 0.5, 0.6, 0.4375, 0.6, 0.4375, 0.5, 0.5, 0.8, 0.5, 0.9, 0.4375, 0.9, 0.4375, 0.8, 0.5, 0.1, 0.5, 0.2, 0.4375, 0.2, 0.4375, 0.1, 0.5, 0.4, 0.5, 0.5, 0.4375, 0.5, 0.4375, 0.4, 0.4375, 0.4, 0.4375, 0.5, 0.375, 0.5, 0.375, 0.4, 0.4375, 0.7, 0.4375, 0.8, 0.375, 0.8, 0.375, 0.7, 0.4062, 0.0, 0.4375, 0.1, 0.375, 0.1, 0.4375, 0.3, 0.4375, 0.4, 0.375, 0.4, 0.375, 0.3, 0.4375, 0.6, 0.4375, 0.7, 0.375, 0.7, 0.375, 0.6, 0.4375, 0.9, 0.4062, 1.0, 0.375, 0.9, 0.4375, 0.2, 0.4375, 0.3, 0.375, 0.3, 0.375, 0.2, 0.4375, 0.5, 0.4375, 0.6, 0.375, 0.6, 0.375, 0.5, 0.4375, 0.8, 0.4375, 0.9, 0.375, 0.9, 0.375, 0.8, 0.4375, 0.1, 0.4375, 0.2, 0.375, 0.2, 0.375, 0.1, 0.375, 0.8, 0.375, 0.9, 0.3125, 0.9, 0.3125, 0.8, 0.375, 0.1, 0.375, 0.2, 0.3125, 0.2, 0.3125, 0.1, 0.375, 0.4, 0.375, 0.5, 0.3125, 0.5, 0.3125, 0.4, 0.375, 0.7, 0.375, 0.8, 0.3125, 0.8, 0.3125, 0.7, 0.3437, 0.0, 0.375, 0.1, 0.3125, 0.1, 0.375, 0.3, 0.375, 0.4, 0.3125, 0.4, 0.3125, 0.3, 0.375, 0.6, 0.375, 0.7, 0.3125, 0.7, 0.3125, 0.6, 0.375, 0.9, 0.3437, 1.0, 0.3125, 0.9, 0.375, 0.2, 0.375, 0.3, 0.3125, 0.3, 0.3125, 0.2, 0.375, 0.5, 0.375, 0.6, 0.3125, 0.6, 0.3125, 0.5, 0.3125, 0.2, 0.3125, 0.3, 0.25, 0.3, 0.25, 0.2, 0.3125, 0.5, 0.3125, 0.6, 0.25, 0.6, 0.25, 0.5, 0.3125, 0.8, 0.3125, 0.9, 0.25, 0.9, 0.25, 0.8, 0.3125, 0.1, 0.3125, 0.2, 0.25, 0.2, 0.25, 0.1, 0.3125, 0.4, 0.3125, 0.5, 0.25, 0.5, 0.25, 0.4, 0.3125, 0.7, 0.3125, 0.8, 0.25, 0.8, 0.25, 0.7, 0.2812, 0.0, 0.3125, 0.1, 0.25, 0.1, 0.3125, 0.3, 0.3125, 0.4, 0.25, 0.4, 0.25, 0.3, 0.3125, 0.6, 0.3125, 0.7, 0.25, 0.7, 0.25, 0.6, 0.3125, 0.9, 0.2812, 1.0, 0.25, 0.9, 0.25, 0.6, 0.25, 0.7, 0.1875, 0.7, 0.1875, 0.6, 0.25, 0.9, 0.2187, 1.0, 0.1875, 0.9, 0.25, 0.2, 0.25, 0.3, 0.1875, 0.3, 0.1875, 0.2, 0.25, 0.5, 0.25, 0.6, 0.1875, 0.6, 0.1875, 0.5, 0.25, 0.8, 0.25, 0.9, 0.1875, 0.9, 0.1875, 0.8, 0.25, 0.1, 0.25, 0.2, 0.1875, 0.2, 0.1875, 0.1, 0.25, 0.4, 0.25, 0.5, 0.1875, 0.5, 0.1875, 0.4, 0.25, 0.7, 0.25, 0.8, 0.1875, 0.8, 0.1875, 0.7, 0.2187, 0.0, 0.25, 0.1, 0.1875, 0.1, 0.25, 0.3, 0.25, 0.4, 0.1875, 0.4, 0.1875, 0.3, 0.1875, 0.3, 0.1875, 0.4, 0.125, 0.4, 0.125, 0.3, 0.1875, 0.6, 0.1875, 0.7, 0.125, 0.7, 0.125, 0.6, 0.1875, 0.9, 0.1562, 1.0, 0.125, 0.9, 0.1875, 0.2, 0.1875, 0.3, 0.125, 0.3, 0.125, 0.2, 0.1875, 0.5, 0.1875, 0.6, 0.125, 0.6, 0.125, 0.5, 0.1875, 0.8, 0.1875, 0.9, 0.125, 0.9, 0.125, 0.8, 0.1875, 0.1, 0.1875, 0.2, 0.125, 0.2, 0.125, 0.1, 0.1875, 0.4, 0.1875, 0.5, 0.125, 0.5, 0.125, 0.4, 0.1875, 0.7, 0.1875, 0.8, 0.125, 0.8, 0.125, 0.7, 0.1562, 0.0, 0.1875, 0.1, 0.125, 0.1, 0.125, 0.7, 0.125, 0.8, 0.0625, 0.8, 0.0625, 0.7, 0.09375, 0.0, 0.125, 0.1, 0.0625, 0.1, 0.125, 0.3, 0.125, 0.4, 0.0625, 0.4, 0.0625, 0.3, 0.125, 0.6, 0.125, 0.7, 0.0625, 0.7, 0.0625, 0.6, 0.125, 0.9, 0.09375, 1.0, 0.0625, 0.9, 0.125, 0.2, 0.125, 0.3, 0.0625, 0.3, 0.0625, 0.2, 0.125, 0.5, 0.125, 0.6, 0.0625, 0.6, 0.0625, 0.5, 0.125, 0.8, 0.125, 0.9, 0.0625, 0.9, 0.0625, 0.8, 0.125, 0.1, 0.125, 0.2, 0.0625, 0.2, 0.0625, 0.1, 0.125, 0.4, 0.125, 0.5, 0.0625, 0.5, 0.0625, 0.4, 0.0625, 0.1, 0.0625, 0.2, 0.0, 0.2, 0.0, 0.1, 0.0625, 0.4, 0.0625, 0.5, 0.0, 0.5, 0.0, 0.4, 0.0625, 0.7, 0.0625, 0.8, 0.0, 0.8, 0.0, 0.7, 0.03125, 0.0, 0.0625, 0.1, 0.0, 0.1, 0.0625, 0.3, 0.0625, 0.4, 0.0, 0.4, 0.0, 0.3, 0.0625, 0.6, 0.0625, 0.7, 0.0, 0.7, 0.0, 0.6, 0.0625, 0.9, 0.03125, 1.0, 0.0, 0.9, 0.0625, 0.2, 0.0625, 0.3, 0.0, 0.3, 0.0, 0.2, 0.0625, 0.5, 0.0625, 0.6, 0.0, 0.6, 0.0, 0.5, 0.0625, 0.8, 0.0625, 0.9, 0.0, 0.9, 0.0, 0.8, 1.0, 0.5, 1.0, 0.6, 0.9375, 0.6, 0.9375, 0.5, 1.0, 0.8, 1.0, 0.9, 0.9375, 0.9, 0.9375, 0.8, 1.0, 0.1, 1.0, 0.2, 0.9375, 0.2, 0.9375, 0.1, 1.0, 0.4, 1.0, 0.5, 0.9375, 0.5, 0.9375, 0.4, 1.0, 0.7, 1.0, 0.8, 0.9375, 0.8, 0.9375, 0.7, 0.9687, 0.0, 1.0, 0.1, 0.9375, 0.1, 1.0, 0.3, 1.0, 0.4, 0.9375, 0.4, 0.9375, 0.3, 1.0, 0.6, 1.0, 0.7, 0.9375, 0.7, 0.9375, 0.6, 1.0, 0.9, 0.9687, 1.0, 0.9375, 0.9, 1.0, 0.2, 1.0, 0.3, 0.9375, 0.3, 0.9375, 0.2, 0.9375, 0.9, 0.9062, 1.0, 0.875, 0.9, 0.9375, 0.2, 0.9375, 0.3, 0.875, 0.3, 0.875, 0.2, 0.9375, 0.5, 0.9375, 0.6, 0.875, 0.6, 0.875, 0.5, 0.9375, 0.8, 0.9375, 0.9, 0.875, 0.9, 0.875, 0.8, 0.9375, 0.1, 0.9375, 0.2, 0.875, 0.2, 0.875, 0.1, 0.9375, 0.4, 0.9375, 0.5, 0.875, 0.5, 0.875, 0.4, 0.9375, 0.7, 0.9375, 0.8, 0.875, 0.8, 0.875, 0.7, 0.9062, 0.0, 0.9375, 0.1, 0.875, 0.1, 0.9375, 0.3, 0.9375, 0.4, 0.875, 0.4, 0.875, 0.3, 0.9375, 0.6, 0.9375, 0.7, 0.875, 0.7, 0.875, 0.6, 0.875, 0.6, 0.875, 0.7, 0.8125, 0.7, 0.8125, 0.6, 0.875, 0.9, 0.8437, 1.0, 0.8125, 0.9, 0.875, 0.2, 0.875, 0.3, 0.8125, 0.3, 0.8125, 0.2, 0.875, 0.5, 0.875, 0.6, 0.8125, 0.6, 0.8125, 0.5, 0.875, 0.8, 0.875, 0.9, 0.8125, 0.9, 0.8125, 0.8, 0.875, 0.1, 0.875, 0.2, 0.8125, 0.2, 0.8125, 0.1, 0.875, 0.4, 0.875, 0.5, 0.8125, 0.5, 0.8125, 0.4, 0.875, 0.7, 0.875, 0.8, 0.8125, 0.8, 0.8125, 0.7, 0.8437, 0.0, 0.875, 0.1, 0.8125, 0.1, 0.875, 0.3, 0.875, 0.4, 0.8125, 0.4, 0.8125, 0.3, 0.7812, 0.0, 0.8125, 0.1, 0.75, 0.1, 0.8125, 0.3, 0.8125, 0.4, 0.75, 0.4, 0.75, 0.3, 0.8125, 0.6, 0.8125, 0.7, 0.75, 0.7, 0.75, 0.6, 0.8125, 0.9, 0.7812, 1.0, 0.75, 0.9, 0.8125, 0.2, 0.8125, 0.3, 0.75, 0.3, 0.75, 0.2, 0.8125, 0.5, 0.8125, 0.6, 0.75, 0.6, 0.75, 0.5, 0.8125, 0.8, 0.8125, 0.9, 0.75, 0.9, 0.75, 0.8, 0.8125, 0.1, 0.8125, 0.2, 0.75, 0.2, 0.75, 0.1, 0.8125, 0.4, 0.8125, 0.5, 0.75, 0.5, 0.75, 0.4, 0.8125, 0.7, 0.8125, 0.8, 0.75, 0.8, 0.75, 0.7])
me_sphere_271.materials.append(mat_leaf_006)
me_sphere_271.update()

# ---- objects
ob_scenery_coral_009 = bpy.data.objects.new('Scenery_coral.009', me_sphere_269)
ob_stem = bpy.data.objects.new('Stem', me_cylinder_053)
ob_leaf = bpy.data.objects.new('Leaf', me_sphere_271)

# ---- transforms, parenting, visibility, modifiers, constraints
ob_scenery_coral_009.location = (-0.06, 0.0, 0.22)
ob_stem.location = (0.0, 0.0, 0.48)
ob_leaf.location = (0.09, 0.0, 0.51)

# ---- collection membership
col_collection.objects.link(ob_scenery_coral_009)
col_collection.objects.link(ob_stem)
col_collection.objects.link(ob_leaf)

# ---- scene / render settings (as saved in the file)
scene.frame_start = 1; scene.frame_end = 250; scene.frame_set(1)
scene.render.engine = 'BLENDER_EEVEE_NEXT'
bpy.context.view_layer.update()

# ---- added for rendering (the .blend has no active camera and no usable light): camera, sun
cam_auto = bpy.data.cameras.new('AutoCamera')
cam_auto.lens = 50.0
cam_auto.sensor_width = 36.0
cam_auto.clip_end = 1000.0
ob_auto_camera = bpy.data.objects.new('AutoCamera', cam_auto)
scene.collection.objects.link(ob_auto_camera)
ob_auto_camera.location = (0.841102, -1.00932, 0.945382)
ob_auto_camera.rotation_euler = (1.09748, -7.21219e-08, 0.694738)
scene.camera = ob_auto_camera
light_auto_sun = bpy.data.lights.new('AutoSun', 'SUN')
light_auto_sun.energy = 3.0
light_auto_sun.angle = 0.0523599
ob_auto_sun = bpy.data.objects.new('AutoSun', light_auto_sun)
scene.collection.objects.link(ob_auto_sun)
ob_auto_sun.rotation_euler = (0.872665, 0.174533, 0.523599)
bpy.context.view_layer.update()
